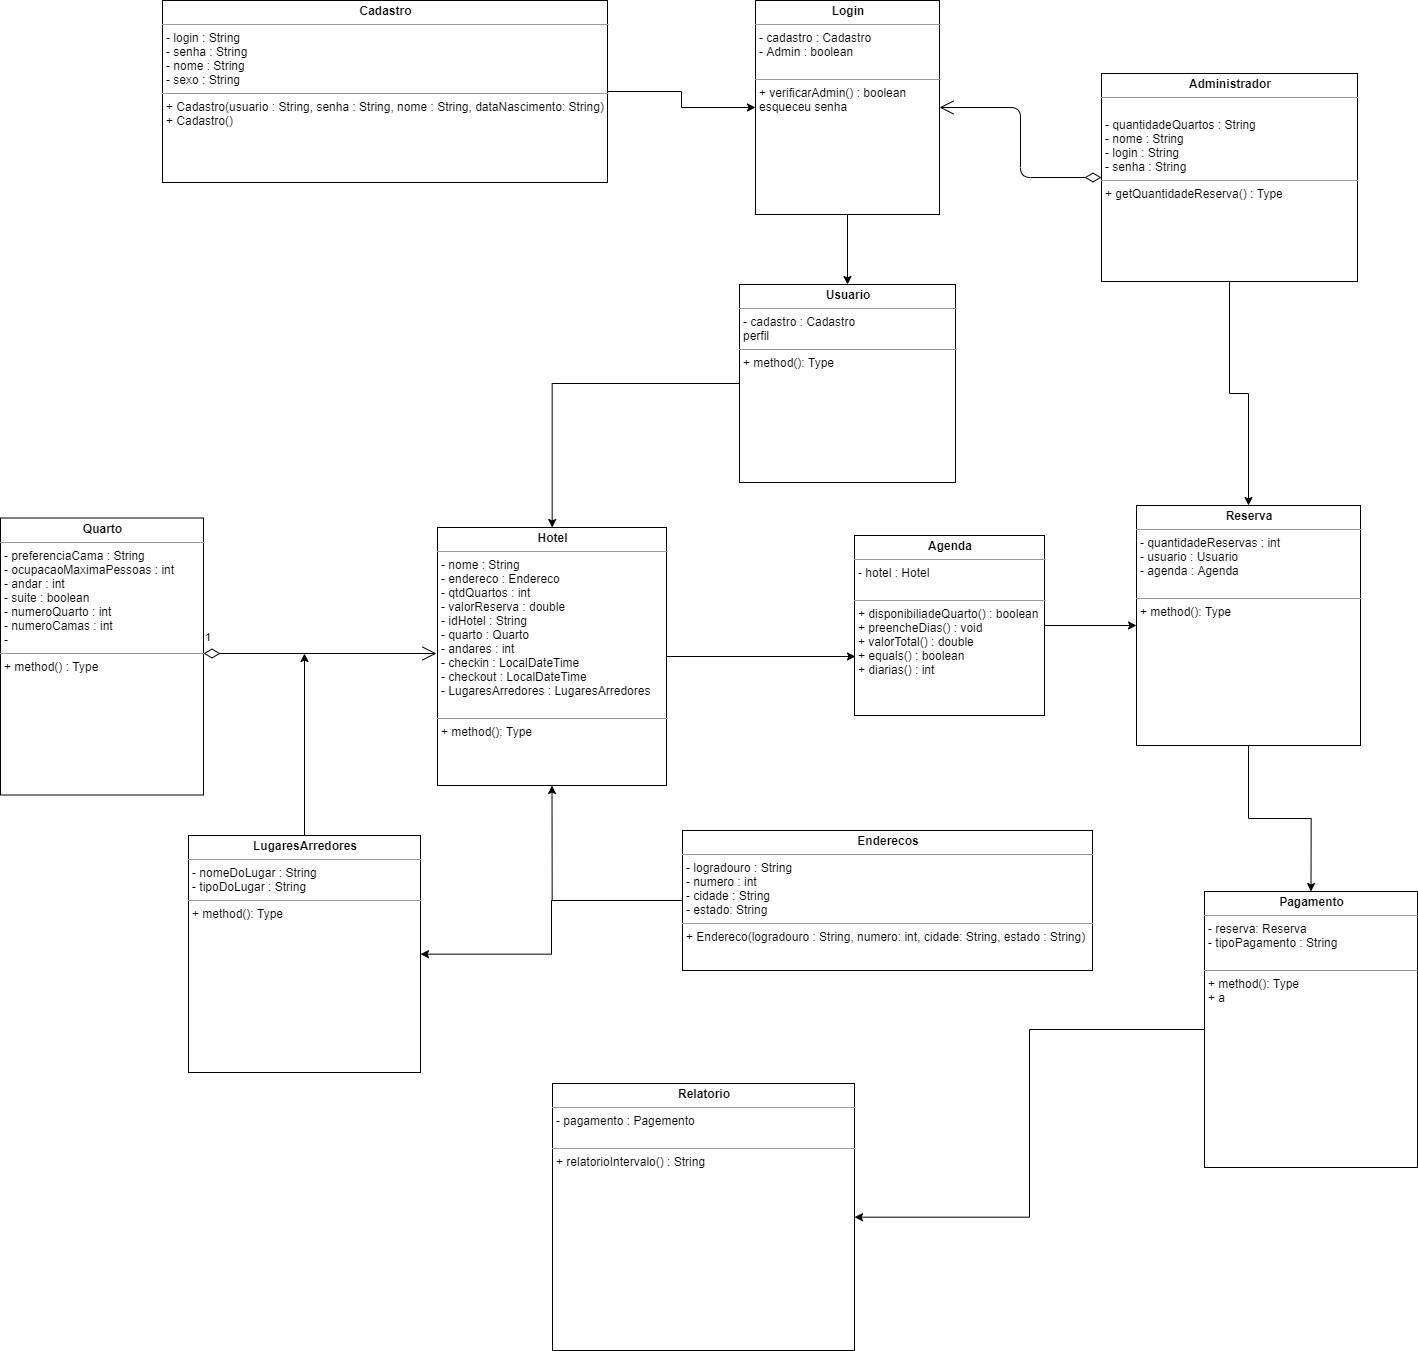

The diagram above was exported from draw.io. Its source (the exported page's mxGraphModel, read from the mxfile embedded in the PNG):
<mxGraphModel dx="3663" dy="3207" grid="0" gridSize="10" guides="1" tooltips="1" connect="1" arrows="1" fold="1" page="0" pageScale="1" pageWidth="900" pageHeight="1600" background="#FFFFFF" math="0" shadow="0">
  <root>
    <mxCell id="0" />
    <mxCell id="1" parent="0" />
    <mxCell id="xx_TfBj3F_7eRwSEKVk4-16" style="endArrow=open;html=1;endSize=12;startArrow=diamondThin;startSize=14;startFill=0;edgeStyle=orthogonalEdgeStyle;fontFamily=Helvetica;fontSize=11;fontColor=#000000;align=center;strokeColor=#000000;" edge="1" parent="1" source="ylB7zUrRVGdXlyRWEfqY-1" target="TzxJAGN8DE-S87eSdYB6-1">
      <mxGeometry relative="1" as="geometry" />
    </mxCell>
    <mxCell id="xx_TfBj3F_7eRwSEKVk4-32" style="edgeStyle=orthogonalEdgeStyle;rounded=0;orthogonalLoop=1;jettySize=auto;html=1;" edge="1" parent="1" source="ylB7zUrRVGdXlyRWEfqY-1" target="xx_TfBj3F_7eRwSEKVk4-5">
      <mxGeometry relative="1" as="geometry">
        <mxPoint x="770" y="-937" as="targetPoint" />
        <Array as="points">
          <mxPoint x="749" y="-931" />
          <mxPoint x="768" y="-931" />
        </Array>
      </mxGeometry>
    </mxCell>
    <mxCell id="ylB7zUrRVGdXlyRWEfqY-1" value="&lt;p style=&quot;margin: 0px ; margin-top: 4px ; text-align: center&quot;&gt;&lt;b&gt;Administrador&lt;/b&gt;&lt;/p&gt;&lt;hr size=&quot;1&quot;&gt;&lt;p style=&quot;margin: 0px ; margin-left: 4px&quot;&gt;&lt;br&gt;&lt;/p&gt;&lt;p style=&quot;margin: 0px ; margin-left: 4px&quot;&gt;- quantidadeQuartos : String&lt;/p&gt;&lt;p style=&quot;margin: 0px ; margin-left: 4px&quot;&gt;- nome : String&lt;/p&gt;&lt;p style=&quot;margin: 0px ; margin-left: 4px&quot;&gt;- login : String&lt;/p&gt;&lt;p style=&quot;margin: 0px ; margin-left: 4px&quot;&gt;- senha : String&lt;/p&gt;&lt;hr size=&quot;1&quot;&gt;&lt;p style=&quot;margin: 0px ; margin-left: 4px&quot;&gt;+ getQuantidadeReserva() : Type&lt;/p&gt;" style="verticalAlign=top;align=left;overflow=fill;fontSize=12;fontFamily=Helvetica;html=1;" parent="1" vertex="1">
      <mxGeometry x="621" y="-1251" width="256" height="208" as="geometry" />
    </mxCell>
    <mxCell id="xx_TfBj3F_7eRwSEKVk4-15" style="edgeStyle=orthogonalEdgeStyle;rounded=0;orthogonalLoop=1;jettySize=auto;html=1;" edge="1" parent="1" source="ylB7zUrRVGdXlyRWEfqY-4" target="xx_TfBj3F_7eRwSEKVk4-5">
      <mxGeometry relative="1" as="geometry" />
    </mxCell>
    <mxCell id="ylB7zUrRVGdXlyRWEfqY-4" value="&lt;p style=&quot;margin: 0px ; margin-top: 4px ; text-align: center&quot;&gt;&lt;b&gt;Agenda&lt;/b&gt;&lt;/p&gt;&lt;hr size=&quot;1&quot;&gt;&lt;p style=&quot;margin: 0px ; margin-left: 4px&quot;&gt;- hotel : Hotel&lt;/p&gt;&lt;p style=&quot;margin: 0px ; margin-left: 4px&quot;&gt;&lt;br&gt;&lt;/p&gt;&lt;hr size=&quot;1&quot;&gt;&lt;p style=&quot;margin: 0px ; margin-left: 4px&quot;&gt;+ disponibiliadeQuarto() : boolean&lt;/p&gt;&lt;p style=&quot;margin: 0px ; margin-left: 4px&quot;&gt;+ preencheDias() : void&lt;/p&gt;&lt;p style=&quot;margin: 0px ; margin-left: 4px&quot;&gt;+ valorTotal() : double&lt;/p&gt;&lt;p style=&quot;margin: 0px ; margin-left: 4px&quot;&gt;+ equals() : boolean&lt;/p&gt;&lt;p style=&quot;margin: 0px ; margin-left: 4px&quot;&gt;+ diarias() : int&lt;/p&gt;" style="verticalAlign=top;align=left;overflow=fill;fontSize=12;fontFamily=Helvetica;html=1;" parent="1" vertex="1">
      <mxGeometry x="374" y="-789" width="190" height="180" as="geometry" />
    </mxCell>
    <mxCell id="ylB7zUrRVGdXlyRWEfqY-5" value="&lt;p style=&quot;margin: 0px ; margin-top: 4px ; text-align: center&quot;&gt;&lt;b&gt;Quarto&lt;/b&gt;&lt;/p&gt;&lt;hr size=&quot;1&quot;&gt;&lt;p style=&quot;margin: 0px ; margin-left: 4px&quot;&gt;- preferenciaCama : String&lt;/p&gt;&lt;p style=&quot;margin: 0px ; margin-left: 4px&quot;&gt;- ocupacaoMaximaPessoas : int&lt;/p&gt;&lt;p style=&quot;margin: 0px ; margin-left: 4px&quot;&gt;&lt;span&gt;- andar : int&lt;/span&gt;&lt;br&gt;&lt;/p&gt;&lt;p style=&quot;margin: 0px ; margin-left: 4px&quot;&gt;- suite : boolean&lt;/p&gt;&lt;p style=&quot;margin: 0px ; margin-left: 4px&quot;&gt;- numeroQuarto : int&lt;/p&gt;&lt;p style=&quot;margin: 0px ; margin-left: 4px&quot;&gt;- numeroCamas : int&lt;/p&gt;&lt;p style=&quot;margin: 0px ; margin-left: 4px&quot;&gt;-&lt;/p&gt;&lt;hr size=&quot;1&quot;&gt;&lt;p style=&quot;margin: 0px ; margin-left: 4px&quot;&gt;+ method() : Type&lt;/p&gt;" style="verticalAlign=top;align=left;overflow=fill;fontSize=12;fontFamily=Helvetica;html=1;" parent="1" vertex="1">
      <mxGeometry x="-480" y="-806.5" width="203" height="277" as="geometry" />
    </mxCell>
    <mxCell id="xx_TfBj3F_7eRwSEKVk4-12" style="edgeStyle=orthogonalEdgeStyle;rounded=0;orthogonalLoop=1;jettySize=auto;html=1;entryX=0.5;entryY=1;entryDx=0;entryDy=0;" edge="1" parent="1" source="ylB7zUrRVGdXlyRWEfqY-7" target="xx_TfBj3F_7eRwSEKVk4-2">
      <mxGeometry relative="1" as="geometry" />
    </mxCell>
    <mxCell id="xx_TfBj3F_7eRwSEKVk4-21" style="edgeStyle=orthogonalEdgeStyle;rounded=0;orthogonalLoop=1;jettySize=auto;html=1;" edge="1" parent="1" source="ylB7zUrRVGdXlyRWEfqY-7" target="xx_TfBj3F_7eRwSEKVk4-20">
      <mxGeometry relative="1" as="geometry" />
    </mxCell>
    <mxCell id="ylB7zUrRVGdXlyRWEfqY-7" value="&lt;p style=&quot;margin: 0px ; margin-top: 4px ; text-align: center&quot;&gt;&lt;b&gt;Enderecos&lt;/b&gt;&lt;/p&gt;&lt;hr size=&quot;1&quot;&gt;&lt;p style=&quot;margin: 0px ; margin-left: 4px&quot;&gt;- logradouro : String&lt;/p&gt;&lt;p style=&quot;margin: 0px ; margin-left: 4px&quot;&gt;- numero : int&lt;/p&gt;&lt;p style=&quot;margin: 0px ; margin-left: 4px&quot;&gt;- cidade : String&lt;/p&gt;&lt;p style=&quot;margin: 0px ; margin-left: 4px&quot;&gt;- estado: String&lt;/p&gt;&lt;hr size=&quot;1&quot;&gt;&lt;p style=&quot;margin: 0px ; margin-left: 4px&quot;&gt;+ Endereco(logradouro : String, numero: int, cidade: String, estado : String)&lt;/p&gt;" style="verticalAlign=top;align=left;overflow=fill;fontSize=12;fontFamily=Helvetica;html=1;" parent="1" vertex="1">
      <mxGeometry x="202" y="-494" width="410" height="140" as="geometry" />
    </mxCell>
    <mxCell id="xx_TfBj3F_7eRwSEKVk4-34" style="edgeStyle=orthogonalEdgeStyle;rounded=0;orthogonalLoop=1;jettySize=auto;html=1;entryX=0.5;entryY=0;entryDx=0;entryDy=0;" edge="1" parent="1" source="TzxJAGN8DE-S87eSdYB6-1" target="xx_TfBj3F_7eRwSEKVk4-4">
      <mxGeometry relative="1" as="geometry" />
    </mxCell>
    <mxCell id="TzxJAGN8DE-S87eSdYB6-1" value="&lt;p style=&quot;margin: 0px ; margin-top: 4px ; text-align: center&quot;&gt;&lt;b&gt;Login&lt;/b&gt;&lt;/p&gt;&lt;hr size=&quot;1&quot;&gt;&lt;p style=&quot;margin: 0px ; margin-left: 4px&quot;&gt;- cadastro : Cadastro&lt;/p&gt;&lt;p style=&quot;margin: 0px ; margin-left: 4px&quot;&gt;- Admin : boolean&lt;/p&gt;&lt;p style=&quot;margin: 0px ; margin-left: 4px&quot;&gt;&lt;br&gt;&lt;/p&gt;&lt;hr size=&quot;1&quot;&gt;&lt;p style=&quot;margin: 0px ; margin-left: 4px&quot;&gt;+ verificarAdmin() : boolean&lt;/p&gt;&lt;p style=&quot;margin: 0px ; margin-left: 4px&quot;&gt;esqueceu senha&lt;/p&gt;" style="verticalAlign=top;align=left;overflow=fill;fontSize=12;fontFamily=Helvetica;html=1;" parent="1" vertex="1">
      <mxGeometry x="275" y="-1324" width="184" height="214" as="geometry" />
    </mxCell>
    <mxCell id="xx_TfBj3F_7eRwSEKVk4-8" style="edgeStyle=orthogonalEdgeStyle;rounded=0;orthogonalLoop=1;jettySize=auto;html=1;" edge="1" parent="1" source="TzxJAGN8DE-S87eSdYB6-2" target="TzxJAGN8DE-S87eSdYB6-1">
      <mxGeometry relative="1" as="geometry" />
    </mxCell>
    <mxCell id="TzxJAGN8DE-S87eSdYB6-2" value="&lt;p style=&quot;margin: 0px ; margin-top: 4px ; text-align: center&quot;&gt;&lt;b&gt;Cadastro&lt;/b&gt;&lt;/p&gt;&lt;hr size=&quot;1&quot;&gt;&lt;p style=&quot;margin: 0px ; margin-left: 4px&quot;&gt;- login : String&lt;/p&gt;&lt;p style=&quot;margin: 0px ; margin-left: 4px&quot;&gt;- senha : String&lt;/p&gt;&lt;p style=&quot;margin: 0px ; margin-left: 4px&quot;&gt;- nome : String&lt;/p&gt;&lt;p style=&quot;margin: 0px ; margin-left: 4px&quot;&gt;- sexo : String&amp;nbsp;&lt;/p&gt;&lt;hr size=&quot;1&quot;&gt;&lt;p style=&quot;margin: 0px ; margin-left: 4px&quot;&gt;+ Cadastro(usuario : String, senha : String, nome : String, dataNascimento: String)&lt;/p&gt;&lt;p style=&quot;margin: 0px ; margin-left: 4px&quot;&gt;+ Cadastro()&lt;/p&gt;&lt;p style=&quot;margin: 0px ; margin-left: 4px&quot;&gt;&lt;br&gt;&lt;/p&gt;" style="verticalAlign=top;align=left;overflow=fill;fontSize=12;fontFamily=Helvetica;html=1;" parent="1" vertex="1">
      <mxGeometry x="-318" y="-1324" width="445" height="182" as="geometry" />
    </mxCell>
    <mxCell id="xx_TfBj3F_7eRwSEKVk4-1" value="&lt;p style=&quot;margin: 0px ; margin-top: 4px ; text-align: center&quot;&gt;&lt;b&gt;Relatorio&lt;/b&gt;&lt;/p&gt;&lt;hr size=&quot;1&quot;&gt;&lt;p style=&quot;margin: 0px ; margin-left: 4px&quot;&gt;- pagamento : Pagemento&lt;/p&gt;&lt;p style=&quot;margin: 0px ; margin-left: 4px&quot;&gt;&lt;br&gt;&lt;/p&gt;&lt;hr size=&quot;1&quot;&gt;&lt;p style=&quot;margin: 0px ; margin-left: 4px&quot;&gt;+ relatorioIntervalo() : String&lt;/p&gt;" style="verticalAlign=top;align=left;overflow=fill;fontSize=12;fontFamily=Helvetica;html=1;" vertex="1" parent="1">
      <mxGeometry x="72" y="-241" width="302" height="267" as="geometry" />
    </mxCell>
    <mxCell id="xx_TfBj3F_7eRwSEKVk4-13" style="edgeStyle=orthogonalEdgeStyle;rounded=0;orthogonalLoop=1;jettySize=auto;html=1;" edge="1" parent="1" source="xx_TfBj3F_7eRwSEKVk4-2">
      <mxGeometry relative="1" as="geometry">
        <mxPoint x="375" y="-668" as="targetPoint" />
      </mxGeometry>
    </mxCell>
    <mxCell id="xx_TfBj3F_7eRwSEKVk4-2" value="&lt;p style=&quot;margin: 0px ; margin-top: 4px ; text-align: center&quot;&gt;&lt;b&gt;Hotel&lt;/b&gt;&lt;/p&gt;&lt;hr size=&quot;1&quot;&gt;&lt;p style=&quot;margin: 0px ; margin-left: 4px&quot;&gt;- nome : String&lt;/p&gt;&lt;p style=&quot;margin: 0px ; margin-left: 4px&quot;&gt;- endereco : Endereco&lt;/p&gt;&lt;p style=&quot;margin: 0px ; margin-left: 4px&quot;&gt;- qtdQuartos : int&lt;/p&gt;&lt;p style=&quot;margin: 0px ; margin-left: 4px&quot;&gt;- valorReserva : double&lt;/p&gt;&lt;p style=&quot;margin: 0px ; margin-left: 4px&quot;&gt;- idHotel : String&lt;/p&gt;&lt;p style=&quot;margin: 0px ; margin-left: 4px&quot;&gt;- quarto : Quarto&lt;/p&gt;&lt;p style=&quot;margin: 0px ; margin-left: 4px&quot;&gt;- andares : int&lt;/p&gt;&lt;p style=&quot;margin: 0px ; margin-left: 4px&quot;&gt;- checkin : LocalDateTime&lt;/p&gt;&lt;p style=&quot;margin: 0px ; margin-left: 4px&quot;&gt;- checkout : LocalDateTime&lt;/p&gt;&lt;p style=&quot;margin: 0px ; margin-left: 4px&quot;&gt;- LugaresArredores : LugaresArredores&lt;/p&gt;&lt;p style=&quot;margin: 0px ; margin-left: 4px&quot;&gt;&lt;br&gt;&lt;/p&gt;&lt;hr size=&quot;1&quot;&gt;&lt;p style=&quot;margin: 0px ; margin-left: 4px&quot;&gt;+ method(): Type&lt;/p&gt;" style="verticalAlign=top;align=left;overflow=fill;fontSize=12;fontFamily=Helvetica;html=1;" vertex="1" parent="1">
      <mxGeometry x="-43" y="-797" width="229" height="258" as="geometry" />
    </mxCell>
    <mxCell id="xx_TfBj3F_7eRwSEKVk4-35" style="edgeStyle=orthogonalEdgeStyle;rounded=0;orthogonalLoop=1;jettySize=auto;html=1;" edge="1" parent="1" source="xx_TfBj3F_7eRwSEKVk4-4" target="xx_TfBj3F_7eRwSEKVk4-2">
      <mxGeometry relative="1" as="geometry" />
    </mxCell>
    <mxCell id="xx_TfBj3F_7eRwSEKVk4-4" value="&lt;p style=&quot;margin: 0px ; margin-top: 4px ; text-align: center&quot;&gt;&lt;b&gt;Usuario&lt;/b&gt;&lt;/p&gt;&lt;hr size=&quot;1&quot;&gt;&lt;p style=&quot;margin: 0px ; margin-left: 4px&quot;&gt;&lt;span&gt;- cadastro : Cadastro&lt;/span&gt;&lt;br&gt;&lt;/p&gt;&lt;p style=&quot;margin: 0px ; margin-left: 4px&quot;&gt;&lt;span&gt;perfil&lt;/span&gt;&lt;/p&gt;&lt;hr size=&quot;1&quot;&gt;&lt;p style=&quot;margin: 0px ; margin-left: 4px&quot;&gt;+ method(): Type&lt;/p&gt;" style="verticalAlign=top;align=left;overflow=fill;fontSize=12;fontFamily=Helvetica;html=1;" vertex="1" parent="1">
      <mxGeometry x="259" y="-1040" width="216" height="198" as="geometry" />
    </mxCell>
    <mxCell id="xx_TfBj3F_7eRwSEKVk4-25" style="edgeStyle=orthogonalEdgeStyle;rounded=0;orthogonalLoop=1;jettySize=auto;html=1;entryX=0.5;entryY=0;entryDx=0;entryDy=0;" edge="1" parent="1" source="xx_TfBj3F_7eRwSEKVk4-5" target="xx_TfBj3F_7eRwSEKVk4-26">
      <mxGeometry relative="1" as="geometry">
        <mxPoint x="832.0000000000005" y="-409.6666666666665" as="targetPoint" />
      </mxGeometry>
    </mxCell>
    <mxCell id="xx_TfBj3F_7eRwSEKVk4-5" value="&lt;p style=&quot;margin: 0px ; margin-top: 4px ; text-align: center&quot;&gt;&lt;b&gt;Reserva&lt;/b&gt;&lt;/p&gt;&lt;hr size=&quot;1&quot;&gt;&lt;p style=&quot;margin: 0px ; margin-left: 4px&quot;&gt;- quantidadeReservas : int&lt;/p&gt;&lt;p style=&quot;margin: 0px ; margin-left: 4px&quot;&gt;- usuario : Usuario&lt;/p&gt;&lt;p style=&quot;margin: 0px ; margin-left: 4px&quot;&gt;- agenda : Agenda&lt;/p&gt;&lt;p style=&quot;margin: 0px ; margin-left: 4px&quot;&gt;&lt;br&gt;&lt;/p&gt;&lt;hr size=&quot;1&quot;&gt;&lt;p style=&quot;margin: 0px ; margin-left: 4px&quot;&gt;+ method(): Type&lt;/p&gt;" style="verticalAlign=top;align=left;overflow=fill;fontSize=12;fontFamily=Helvetica;html=1;" vertex="1" parent="1">
      <mxGeometry x="656" y="-819" width="224" height="240" as="geometry" />
    </mxCell>
    <mxCell id="xx_TfBj3F_7eRwSEKVk4-24" style="edgeStyle=orthogonalEdgeStyle;rounded=0;orthogonalLoop=1;jettySize=auto;html=1;" edge="1" parent="1" source="xx_TfBj3F_7eRwSEKVk4-20">
      <mxGeometry relative="1" as="geometry">
        <mxPoint x="-176" y="-671" as="targetPoint" />
      </mxGeometry>
    </mxCell>
    <mxCell id="xx_TfBj3F_7eRwSEKVk4-20" value="&lt;p style=&quot;margin: 0px ; margin-top: 4px ; text-align: center&quot;&gt;&lt;b&gt;LugaresArredores&lt;/b&gt;&lt;/p&gt;&lt;hr size=&quot;1&quot;&gt;&lt;p style=&quot;margin: 0px ; margin-left: 4px&quot;&gt;- nomeDoLugar : String&lt;/p&gt;&lt;p style=&quot;margin: 0px ; margin-left: 4px&quot;&gt;- tipoDoLugar : String&lt;/p&gt;&lt;hr size=&quot;1&quot;&gt;&lt;p style=&quot;margin: 0px ; margin-left: 4px&quot;&gt;+ method(): Type&lt;/p&gt;" style="verticalAlign=top;align=left;overflow=fill;fontSize=12;fontFamily=Helvetica;html=1;" vertex="1" parent="1">
      <mxGeometry x="-292" y="-489" width="232" height="237" as="geometry" />
    </mxCell>
    <mxCell id="xx_TfBj3F_7eRwSEKVk4-31" style="edgeStyle=orthogonalEdgeStyle;rounded=0;orthogonalLoop=1;jettySize=auto;html=1;" edge="1" parent="1" source="xx_TfBj3F_7eRwSEKVk4-26" target="xx_TfBj3F_7eRwSEKVk4-1">
      <mxGeometry relative="1" as="geometry" />
    </mxCell>
    <mxCell id="xx_TfBj3F_7eRwSEKVk4-26" value="&lt;p style=&quot;margin: 0px ; margin-top: 4px ; text-align: center&quot;&gt;&lt;b&gt;Pagamento&lt;/b&gt;&lt;/p&gt;&lt;hr size=&quot;1&quot;&gt;&lt;p style=&quot;margin: 0px ; margin-left: 4px&quot;&gt;- reserva: Reserva&lt;/p&gt;&lt;p style=&quot;margin: 0px ; margin-left: 4px&quot;&gt;- tipoPagamento : String&lt;/p&gt;&lt;p style=&quot;margin: 0px ; margin-left: 4px&quot;&gt;&lt;br&gt;&lt;/p&gt;&lt;hr size=&quot;1&quot;&gt;&lt;p style=&quot;margin: 0px ; margin-left: 4px&quot;&gt;+ method(): Type&lt;/p&gt;&lt;p style=&quot;margin: 0px ; margin-left: 4px&quot;&gt;+ a&lt;/p&gt;" style="verticalAlign=top;align=left;overflow=fill;fontSize=12;fontFamily=Helvetica;html=1;" vertex="1" parent="1">
      <mxGeometry x="724" y="-433" width="213" height="276" as="geometry" />
    </mxCell>
    <mxCell id="xx_TfBj3F_7eRwSEKVk4-30" value="1" style="endArrow=open;html=1;endSize=12;startArrow=diamondThin;startSize=14;startFill=0;edgeStyle=orthogonalEdgeStyle;align=left;verticalAlign=bottom;" edge="1" parent="1">
      <mxGeometry x="-1" y="7" relative="1" as="geometry">
        <mxPoint x="-277" y="-671" as="sourcePoint" />
        <mxPoint x="-44" y="-671" as="targetPoint" />
        <mxPoint as="offset" />
      </mxGeometry>
    </mxCell>
  </root>
</mxGraphModel>